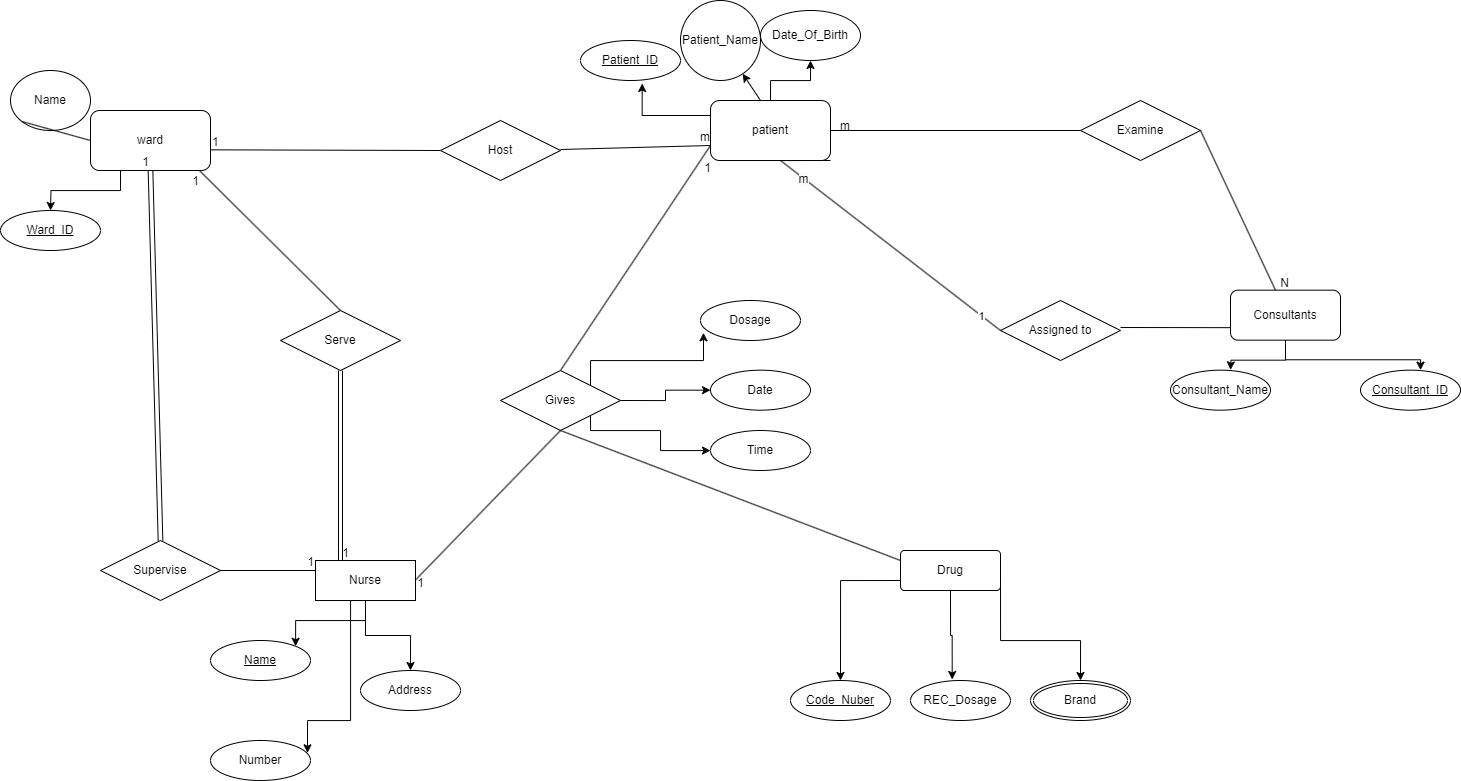

The diagram above was exported from draw.io. Its source (the exported page's mxGraphModel, read from the mxfile embedded in the PNG):
<mxGraphModel dx="1173" dy="1679" grid="1" gridSize="10" guides="1" tooltips="1" connect="1" arrows="1" fold="1" page="1" pageScale="1" pageWidth="850" pageHeight="1100" math="0" shadow="0">
  <root>
    <mxCell id="0" />
    <mxCell id="1" parent="0" />
    <mxCell id="Vf0XXwyE9y6l9kXNFZOH-4" style="edgeStyle=orthogonalEdgeStyle;rounded=0;orthogonalLoop=1;jettySize=auto;html=1;exitX=0.25;exitY=1;exitDx=0;exitDy=0;entryX=0.5;entryY=0;entryDx=0;entryDy=0;" parent="1" source="Vf0XXwyE9y6l9kXNFZOH-1" edge="1">
      <mxGeometry relative="1" as="geometry">
        <mxPoint x="410" y="160" as="targetPoint" />
      </mxGeometry>
    </mxCell>
    <mxCell id="Vf0XXwyE9y6l9kXNFZOH-1" value="ward" style="rounded=1;whiteSpace=wrap;html=1;" parent="1" vertex="1">
      <mxGeometry x="450" y="60" width="120" height="60" as="geometry" />
    </mxCell>
    <mxCell id="Vf0XXwyE9y6l9kXNFZOH-3" value="Name" style="ellipse;whiteSpace=wrap;html=1;" parent="1" vertex="1">
      <mxGeometry x="370" y="20" width="80" height="60" as="geometry" />
    </mxCell>
    <mxCell id="Vf0XXwyE9y6l9kXNFZOH-6" value="" style="endArrow=none;html=1;rounded=0;exitX=0;exitY=1;exitDx=0;exitDy=0;entryX=0;entryY=0.5;entryDx=0;entryDy=0;" parent="1" source="Vf0XXwyE9y6l9kXNFZOH-3" target="Vf0XXwyE9y6l9kXNFZOH-1" edge="1">
      <mxGeometry width="50" height="50" relative="1" as="geometry">
        <mxPoint x="379.99688076108254" y="74.33359560508954" as="sourcePoint" />
        <mxPoint x="466.18" y="125.66999999999999" as="targetPoint" />
      </mxGeometry>
    </mxCell>
    <mxCell id="Q3uiQJDw9JiOTCHCnzHa-3" style="edgeStyle=orthogonalEdgeStyle;rounded=0;orthogonalLoop=1;jettySize=auto;html=1;exitX=1;exitY=1;exitDx=0;exitDy=0;" edge="1" parent="1" source="Vf0XXwyE9y6l9kXNFZOH-7" target="Vf0XXwyE9y6l9kXNFZOH-9">
      <mxGeometry relative="1" as="geometry">
        <Array as="points">
          <mxPoint x="1140" y="110" />
          <mxPoint x="1140" y="50" />
          <mxPoint x="1120" y="50" />
        </Array>
      </mxGeometry>
    </mxCell>
    <mxCell id="Q3uiQJDw9JiOTCHCnzHa-21" style="edgeStyle=orthogonalEdgeStyle;rounded=0;orthogonalLoop=1;jettySize=auto;html=1;exitX=0.5;exitY=0;exitDx=0;exitDy=0;entryX=0.5;entryY=1;entryDx=0;entryDy=0;" edge="1" parent="1" source="Vf0XXwyE9y6l9kXNFZOH-7" target="Vf0XXwyE9y6l9kXNFZOH-12">
      <mxGeometry relative="1" as="geometry" />
    </mxCell>
    <mxCell id="Vf0XXwyE9y6l9kXNFZOH-7" value="patient" style="rounded=1;whiteSpace=wrap;html=1;" parent="1" vertex="1">
      <mxGeometry x="1070" y="50" width="120" height="60" as="geometry" />
    </mxCell>
    <mxCell id="Vf0XXwyE9y6l9kXNFZOH-9" value="Patient_Name" style="ellipse;whiteSpace=wrap;html=1;" parent="1" vertex="1">
      <mxGeometry x="1040" y="-50" width="80" height="80" as="geometry" />
    </mxCell>
    <mxCell id="Vf0XXwyE9y6l9kXNFZOH-12" value="Date_Of_Birth" style="ellipse;whiteSpace=wrap;html=1;" parent="1" vertex="1">
      <mxGeometry x="1120" y="-40" width="100" height="50" as="geometry" />
    </mxCell>
    <mxCell id="Vf0XXwyE9y6l9kXNFZOH-27" value="Patient_ID" style="ellipse;whiteSpace=wrap;html=1;align=center;fontStyle=4;" parent="1" vertex="1">
      <mxGeometry x="940" y="-10" width="100" height="40" as="geometry" />
    </mxCell>
    <mxCell id="Vf0XXwyE9y6l9kXNFZOH-28" value="Ward_ID" style="ellipse;whiteSpace=wrap;html=1;align=center;fontStyle=4;" parent="1" vertex="1">
      <mxGeometry x="360" y="160" width="100" height="40" as="geometry" />
    </mxCell>
    <mxCell id="Q3uiQJDw9JiOTCHCnzHa-4" style="edgeStyle=orthogonalEdgeStyle;rounded=0;orthogonalLoop=1;jettySize=auto;html=1;exitX=0.5;exitY=1;exitDx=0;exitDy=0;" edge="1" parent="1" source="Vf0XXwyE9y6l9kXNFZOH-33" target="Vf0XXwyE9y6l9kXNFZOH-34">
      <mxGeometry relative="1" as="geometry" />
    </mxCell>
    <mxCell id="Q3uiQJDw9JiOTCHCnzHa-5" style="edgeStyle=orthogonalEdgeStyle;rounded=0;orthogonalLoop=1;jettySize=auto;html=1;exitX=0.5;exitY=1;exitDx=0;exitDy=0;entryX=1;entryY=0;entryDx=0;entryDy=0;" edge="1" parent="1" source="Vf0XXwyE9y6l9kXNFZOH-33" target="Vf0XXwyE9y6l9kXNFZOH-36">
      <mxGeometry relative="1" as="geometry" />
    </mxCell>
    <mxCell id="Vf0XXwyE9y6l9kXNFZOH-33" value="Nurse" style="whiteSpace=wrap;html=1;align=center;" parent="1" vertex="1">
      <mxGeometry x="675" y="510" width="100" height="40" as="geometry" />
    </mxCell>
    <mxCell id="Vf0XXwyE9y6l9kXNFZOH-35" value="Number" style="ellipse;whiteSpace=wrap;html=1;align=center;" parent="1" vertex="1">
      <mxGeometry x="570" y="690" width="100" height="40" as="geometry" />
    </mxCell>
    <mxCell id="Vf0XXwyE9y6l9kXNFZOH-36" value="Name" style="ellipse;whiteSpace=wrap;html=1;align=center;fontStyle=4;" parent="1" vertex="1">
      <mxGeometry x="570" y="590" width="100" height="40" as="geometry" />
    </mxCell>
    <mxCell id="Vf0XXwyE9y6l9kXNFZOH-51" value="Host" style="shape=rhombus;perimeter=rhombusPerimeter;whiteSpace=wrap;html=1;align=center;" parent="1" vertex="1">
      <mxGeometry x="800" y="70" width="120" height="60" as="geometry" />
    </mxCell>
    <mxCell id="Vf0XXwyE9y6l9kXNFZOH-53" value="" style="endArrow=none;html=1;rounded=0;entryX=0;entryY=0.75;entryDx=0;entryDy=0;" parent="1" target="Vf0XXwyE9y6l9kXNFZOH-7" edge="1">
      <mxGeometry relative="1" as="geometry">
        <mxPoint x="920" y="99" as="sourcePoint" />
        <mxPoint x="860" y="99" as="targetPoint" />
      </mxGeometry>
    </mxCell>
    <mxCell id="Vf0XXwyE9y6l9kXNFZOH-54" value="m" style="resizable=0;html=1;whiteSpace=wrap;align=right;verticalAlign=bottom;" parent="Vf0XXwyE9y6l9kXNFZOH-53" connectable="0" vertex="1">
      <mxGeometry x="1" relative="1" as="geometry" />
    </mxCell>
    <mxCell id="Vf0XXwyE9y6l9kXNFZOH-57" value="" style="endArrow=none;html=1;rounded=0;entryX=0;entryY=0.5;entryDx=0;entryDy=0;" parent="1" edge="1" target="Vf0XXwyE9y6l9kXNFZOH-51">
      <mxGeometry relative="1" as="geometry">
        <mxPoint x="570" y="99.33" as="sourcePoint" />
        <mxPoint x="790" y="100" as="targetPoint" />
      </mxGeometry>
    </mxCell>
    <mxCell id="Vf0XXwyE9y6l9kXNFZOH-58" value="1" style="resizable=0;html=1;whiteSpace=wrap;align=left;verticalAlign=bottom;" parent="Vf0XXwyE9y6l9kXNFZOH-57" connectable="0" vertex="1">
      <mxGeometry x="-1" relative="1" as="geometry" />
    </mxCell>
    <mxCell id="Vf0XXwyE9y6l9kXNFZOH-68" value="Supervise" style="shape=rhombus;perimeter=rhombusPerimeter;whiteSpace=wrap;html=1;align=center;" parent="1" vertex="1">
      <mxGeometry x="460" y="490" width="120" height="60" as="geometry" />
    </mxCell>
    <mxCell id="Vf0XXwyE9y6l9kXNFZOH-76" value="" style="shape=link;html=1;rounded=0;width=-4.666666666666667;exitX=0.5;exitY=0;exitDx=0;exitDy=0;" parent="1" source="Vf0XXwyE9y6l9kXNFZOH-68" edge="1">
      <mxGeometry relative="1" as="geometry">
        <mxPoint x="510.00000000000006" y="340" as="sourcePoint" />
        <mxPoint x="510" y="120" as="targetPoint" />
      </mxGeometry>
    </mxCell>
    <mxCell id="Vf0XXwyE9y6l9kXNFZOH-77" value="1" style="resizable=0;html=1;whiteSpace=wrap;align=right;verticalAlign=bottom;" parent="Vf0XXwyE9y6l9kXNFZOH-76" connectable="0" vertex="1">
      <mxGeometry x="1" relative="1" as="geometry" />
    </mxCell>
    <mxCell id="Vf0XXwyE9y6l9kXNFZOH-78" value="" style="endArrow=none;html=1;rounded=0;exitX=1;exitY=0.5;exitDx=0;exitDy=0;entryX=0;entryY=0.25;entryDx=0;entryDy=0;" parent="1" source="Vf0XXwyE9y6l9kXNFZOH-68" target="Vf0XXwyE9y6l9kXNFZOH-33" edge="1">
      <mxGeometry relative="1" as="geometry">
        <mxPoint x="515" y="529.3299999999999" as="sourcePoint" />
        <mxPoint x="670" y="520" as="targetPoint" />
      </mxGeometry>
    </mxCell>
    <mxCell id="Vf0XXwyE9y6l9kXNFZOH-79" value="1" style="resizable=0;html=1;whiteSpace=wrap;align=right;verticalAlign=bottom;" parent="Vf0XXwyE9y6l9kXNFZOH-78" connectable="0" vertex="1">
      <mxGeometry x="1" relative="1" as="geometry" />
    </mxCell>
    <mxCell id="Vf0XXwyE9y6l9kXNFZOH-80" value="Serve" style="shape=rhombus;perimeter=rhombusPerimeter;whiteSpace=wrap;html=1;align=center;" parent="1" vertex="1">
      <mxGeometry x="640" y="260" width="120" height="60" as="geometry" />
    </mxCell>
    <mxCell id="Vf0XXwyE9y6l9kXNFZOH-81" value="" style="endArrow=none;html=1;rounded=0;entryX=0.25;entryY=0;entryDx=0;entryDy=0;exitX=0.5;exitY=1;exitDx=0;exitDy=0;shape=link;" parent="1" source="Vf0XXwyE9y6l9kXNFZOH-80" target="Vf0XXwyE9y6l9kXNFZOH-33" edge="1">
      <mxGeometry relative="1" as="geometry">
        <mxPoint x="515" y="548.6700000000001" as="sourcePoint" />
        <mxPoint x="675" y="548.6700000000001" as="targetPoint" />
      </mxGeometry>
    </mxCell>
    <mxCell id="Vf0XXwyE9y6l9kXNFZOH-82" value="1" style="resizable=0;html=1;whiteSpace=wrap;align=right;verticalAlign=bottom;" parent="Vf0XXwyE9y6l9kXNFZOH-81" connectable="0" vertex="1">
      <mxGeometry x="1" relative="1" as="geometry">
        <mxPoint x="10" as="offset" />
      </mxGeometry>
    </mxCell>
    <mxCell id="Q3uiQJDw9JiOTCHCnzHa-7" style="edgeStyle=orthogonalEdgeStyle;rounded=0;orthogonalLoop=1;jettySize=auto;html=1;exitX=0.5;exitY=1;exitDx=0;exitDy=0;" edge="1" parent="1" source="Vf0XXwyE9y6l9kXNFZOH-88">
      <mxGeometry relative="1" as="geometry">
        <mxPoint x="1590" y="319.33000000000004" as="targetPoint" />
      </mxGeometry>
    </mxCell>
    <mxCell id="Q3uiQJDw9JiOTCHCnzHa-8" style="edgeStyle=orthogonalEdgeStyle;rounded=0;orthogonalLoop=1;jettySize=auto;html=1;exitX=0.5;exitY=1;exitDx=0;exitDy=0;entryX=0.5;entryY=0;entryDx=0;entryDy=0;" edge="1" parent="1" source="Vf0XXwyE9y6l9kXNFZOH-88">
      <mxGeometry relative="1" as="geometry">
        <mxPoint x="1780" y="319.6700000000002" as="targetPoint" />
        <Array as="points">
          <mxPoint x="1645" y="309.33000000000004" />
          <mxPoint x="1780" y="309.33000000000004" />
        </Array>
      </mxGeometry>
    </mxCell>
    <mxCell id="Vf0XXwyE9y6l9kXNFZOH-88" value="Consultants" style="rounded=1;whiteSpace=wrap;html=1;" parent="1" vertex="1">
      <mxGeometry x="1590" y="239.66999999999993" width="110" height="50" as="geometry" />
    </mxCell>
    <mxCell id="Vf0XXwyE9y6l9kXNFZOH-91" value="Consultant_ID" style="ellipse;whiteSpace=wrap;html=1;align=center;fontStyle=4;" parent="1" vertex="1">
      <mxGeometry x="1720" y="319.66999999999996" width="100" height="40" as="geometry" />
    </mxCell>
    <mxCell id="Vf0XXwyE9y6l9kXNFZOH-92" value="Consultant_Name" style="ellipse;whiteSpace=wrap;html=1;align=center;" parent="1" vertex="1">
      <mxGeometry x="1530" y="319.66999999999996" width="100" height="40" as="geometry" />
    </mxCell>
    <mxCell id="Vf0XXwyE9y6l9kXNFZOH-94" value="Examine" style="shape=rhombus;perimeter=rhombusPerimeter;whiteSpace=wrap;html=1;align=center;" parent="1" vertex="1">
      <mxGeometry x="1440" y="49.99999999999994" width="120" height="60" as="geometry" />
    </mxCell>
    <mxCell id="Vf0XXwyE9y6l9kXNFZOH-95" value="" style="endArrow=none;html=1;rounded=0;entryX=0;entryY=0.5;entryDx=0;entryDy=0;exitX=1;exitY=0.5;exitDx=0;exitDy=0;" parent="1" target="Vf0XXwyE9y6l9kXNFZOH-94" edge="1" source="Vf0XXwyE9y6l9kXNFZOH-7">
      <mxGeometry relative="1" as="geometry">
        <mxPoint x="1160" y="110" as="sourcePoint" />
        <mxPoint x="1320" y="390" as="targetPoint" />
      </mxGeometry>
    </mxCell>
    <mxCell id="Vf0XXwyE9y6l9kXNFZOH-97" value="m" style="resizable=0;html=1;whiteSpace=wrap;align=right;verticalAlign=bottom;" parent="1" connectable="0" vertex="1">
      <mxGeometry x="1360" y="70.00000000000006" as="geometry">
        <mxPoint x="-149" y="14" as="offset" />
      </mxGeometry>
    </mxCell>
    <mxCell id="Vf0XXwyE9y6l9kXNFZOH-101" value="" style="endArrow=none;html=1;rounded=0;entryX=0.409;entryY=0;entryDx=0;entryDy=0;exitX=1;exitY=0.5;exitDx=0;exitDy=0;entryPerimeter=0;" parent="1" source="Vf0XXwyE9y6l9kXNFZOH-94" target="Vf0XXwyE9y6l9kXNFZOH-88" edge="1">
      <mxGeometry relative="1" as="geometry">
        <mxPoint x="1410" y="390.34" as="sourcePoint" />
        <mxPoint x="1450" y="480.3399999999999" as="targetPoint" />
      </mxGeometry>
    </mxCell>
    <mxCell id="Vf0XXwyE9y6l9kXNFZOH-102" value="N" style="resizable=0;html=1;whiteSpace=wrap;align=right;verticalAlign=bottom;" parent="Vf0XXwyE9y6l9kXNFZOH-101" connectable="0" vertex="1">
      <mxGeometry x="1" relative="1" as="geometry">
        <mxPoint x="15" y="1" as="offset" />
      </mxGeometry>
    </mxCell>
    <mxCell id="Vf0XXwyE9y6l9kXNFZOH-103" style="edgeStyle=orthogonalEdgeStyle;rounded=0;orthogonalLoop=1;jettySize=auto;html=1;exitX=0;exitY=0.75;exitDx=0;exitDy=0;" parent="1" source="Vf0XXwyE9y6l9kXNFZOH-105" target="Vf0XXwyE9y6l9kXNFZOH-107" edge="1">
      <mxGeometry relative="1" as="geometry" />
    </mxCell>
    <mxCell id="Vf0XXwyE9y6l9kXNFZOH-104" style="edgeStyle=orthogonalEdgeStyle;rounded=0;orthogonalLoop=1;jettySize=auto;html=1;exitX=1;exitY=0.5;exitDx=0;exitDy=0;entryX=0.5;entryY=0;entryDx=0;entryDy=0;" parent="1" source="Vf0XXwyE9y6l9kXNFZOH-105" edge="1">
      <mxGeometry relative="1" as="geometry">
        <mxPoint x="1440" y="630" as="targetPoint" />
        <Array as="points">
          <mxPoint x="1360" y="590" />
          <mxPoint x="1440" y="590" />
        </Array>
      </mxGeometry>
    </mxCell>
    <mxCell id="Vf0XXwyE9y6l9kXNFZOH-105" value="Drug" style="rounded=1;arcSize=10;whiteSpace=wrap;html=1;align=center;" parent="1" vertex="1">
      <mxGeometry x="1260" y="500" width="100" height="40" as="geometry" />
    </mxCell>
    <mxCell id="Vf0XXwyE9y6l9kXNFZOH-106" value="REC_Dosage" style="ellipse;whiteSpace=wrap;html=1;align=center;" parent="1" vertex="1">
      <mxGeometry x="1270" y="630" width="100" height="40" as="geometry" />
    </mxCell>
    <mxCell id="Vf0XXwyE9y6l9kXNFZOH-107" value="Code_Nuber" style="ellipse;whiteSpace=wrap;html=1;align=center;fontStyle=4;" parent="1" vertex="1">
      <mxGeometry x="1150" y="630" width="100" height="40" as="geometry" />
    </mxCell>
    <mxCell id="Vf0XXwyE9y6l9kXNFZOH-108" style="edgeStyle=orthogonalEdgeStyle;rounded=0;orthogonalLoop=1;jettySize=auto;html=1;exitX=0.5;exitY=1;exitDx=0;exitDy=0;entryX=0.417;entryY=-0.025;entryDx=0;entryDy=0;entryPerimeter=0;" parent="1" source="Vf0XXwyE9y6l9kXNFZOH-105" target="Vf0XXwyE9y6l9kXNFZOH-106" edge="1">
      <mxGeometry relative="1" as="geometry" />
    </mxCell>
    <mxCell id="Vf0XXwyE9y6l9kXNFZOH-109" value="Brand" style="ellipse;shape=doubleEllipse;margin=3;whiteSpace=wrap;html=1;align=center;" parent="1" vertex="1">
      <mxGeometry x="1390" y="630" width="100" height="40" as="geometry" />
    </mxCell>
    <mxCell id="Vf0XXwyE9y6l9kXNFZOH-114" value="" style="endArrow=none;html=1;rounded=0;exitX=0.909;exitY=1.003;exitDx=0;exitDy=0;exitPerimeter=0;entryX=0.5;entryY=0;entryDx=0;entryDy=0;" parent="1" source="Vf0XXwyE9y6l9kXNFZOH-1" target="Vf0XXwyE9y6l9kXNFZOH-80" edge="1">
      <mxGeometry relative="1" as="geometry">
        <mxPoint x="600" y="170" as="sourcePoint" />
        <mxPoint x="760" y="170" as="targetPoint" />
      </mxGeometry>
    </mxCell>
    <mxCell id="Vf0XXwyE9y6l9kXNFZOH-115" value="1" style="resizable=0;html=1;whiteSpace=wrap;align=right;verticalAlign=bottom;" parent="Vf0XXwyE9y6l9kXNFZOH-114" connectable="0" vertex="1">
      <mxGeometry x="1" relative="1" as="geometry">
        <mxPoint x="-140" y="-121" as="offset" />
      </mxGeometry>
    </mxCell>
    <mxCell id="Vf0XXwyE9y6l9kXNFZOH-34" value="Address" style="ellipse;whiteSpace=wrap;html=1;align=center;" parent="1" vertex="1">
      <mxGeometry x="720" y="620" width="100" height="40" as="geometry" />
    </mxCell>
    <mxCell id="Vf0XXwyE9y6l9kXNFZOH-130" value="" style="endArrow=none;html=1;rounded=0;entryX=0.5;entryY=1;entryDx=0;entryDy=0;" parent="1" edge="1">
      <mxGeometry relative="1" as="geometry">
        <mxPoint x="775" y="529.5" as="sourcePoint" />
        <mxPoint x="920" y="380" as="targetPoint" />
      </mxGeometry>
    </mxCell>
    <mxCell id="Vf0XXwyE9y6l9kXNFZOH-131" value="1" style="resizable=0;html=1;whiteSpace=wrap;align=right;verticalAlign=bottom;" parent="Vf0XXwyE9y6l9kXNFZOH-130" connectable="0" vertex="1">
      <mxGeometry x="1" relative="1" as="geometry">
        <mxPoint x="-135" y="160" as="offset" />
      </mxGeometry>
    </mxCell>
    <mxCell id="Vf0XXwyE9y6l9kXNFZOH-132" value="" style="endArrow=none;html=1;rounded=0;exitX=0;exitY=0.75;exitDx=0;exitDy=0;entryX=0.5;entryY=0;entryDx=0;entryDy=0;" parent="1" source="Vf0XXwyE9y6l9kXNFZOH-7" edge="1">
      <mxGeometry relative="1" as="geometry">
        <mxPoint x="820" y="230" as="sourcePoint" />
        <mxPoint x="920" y="320" as="targetPoint" />
      </mxGeometry>
    </mxCell>
    <mxCell id="Vf0XXwyE9y6l9kXNFZOH-134" value="1" style="resizable=0;html=1;whiteSpace=wrap;align=right;verticalAlign=bottom;" parent="1" connectable="0" vertex="1">
      <mxGeometry x="1090.0012223847693" y="299.66829614834444" as="geometry">
        <mxPoint x="-18" y="-174" as="offset" />
      </mxGeometry>
    </mxCell>
    <mxCell id="Vf0XXwyE9y6l9kXNFZOH-136" value="Dosage" style="ellipse;whiteSpace=wrap;html=1;align=center;" parent="1" vertex="1">
      <mxGeometry x="1060" y="250" width="100" height="40" as="geometry" />
    </mxCell>
    <mxCell id="Vf0XXwyE9y6l9kXNFZOH-137" value="Date" style="ellipse;whiteSpace=wrap;html=1;align=center;" parent="1" vertex="1">
      <mxGeometry x="1070" y="319.67" width="100" height="40" as="geometry" />
    </mxCell>
    <mxCell id="Vf0XXwyE9y6l9kXNFZOH-141" value="Time" style="ellipse;whiteSpace=wrap;html=1;align=center;" parent="1" vertex="1">
      <mxGeometry x="1070" y="380" width="100" height="40" as="geometry" />
    </mxCell>
    <mxCell id="Q3uiQJDw9JiOTCHCnzHa-6" style="edgeStyle=orthogonalEdgeStyle;rounded=0;orthogonalLoop=1;jettySize=auto;html=1;exitX=0.5;exitY=1;exitDx=0;exitDy=0;entryX=0.97;entryY=0.308;entryDx=0;entryDy=0;entryPerimeter=0;" edge="1" parent="1" source="Vf0XXwyE9y6l9kXNFZOH-33" target="Vf0XXwyE9y6l9kXNFZOH-35">
      <mxGeometry relative="1" as="geometry">
        <Array as="points">
          <mxPoint x="710" y="550" />
          <mxPoint x="710" y="670" />
          <mxPoint x="667" y="670" />
        </Array>
      </mxGeometry>
    </mxCell>
    <mxCell id="Q3uiQJDw9JiOTCHCnzHa-12" style="edgeStyle=orthogonalEdgeStyle;rounded=0;orthogonalLoop=1;jettySize=auto;html=1;exitX=1;exitY=0.5;exitDx=0;exitDy=0;entryX=0;entryY=0.5;entryDx=0;entryDy=0;" edge="1" parent="1" source="Q3uiQJDw9JiOTCHCnzHa-10" target="Vf0XXwyE9y6l9kXNFZOH-137">
      <mxGeometry relative="1" as="geometry" />
    </mxCell>
    <mxCell id="Q3uiQJDw9JiOTCHCnzHa-13" style="edgeStyle=orthogonalEdgeStyle;rounded=0;orthogonalLoop=1;jettySize=auto;html=1;exitX=1;exitY=1;exitDx=0;exitDy=0;" edge="1" parent="1" source="Q3uiQJDw9JiOTCHCnzHa-10" target="Vf0XXwyE9y6l9kXNFZOH-141">
      <mxGeometry relative="1" as="geometry">
        <Array as="points">
          <mxPoint x="950" y="380" />
          <mxPoint x="1020" y="380" />
        </Array>
      </mxGeometry>
    </mxCell>
    <mxCell id="Q3uiQJDw9JiOTCHCnzHa-10" value="Gives" style="shape=rhombus;perimeter=rhombusPerimeter;whiteSpace=wrap;html=1;align=center;" vertex="1" parent="1">
      <mxGeometry x="860" y="320" width="120" height="60" as="geometry" />
    </mxCell>
    <mxCell id="Q3uiQJDw9JiOTCHCnzHa-11" style="edgeStyle=orthogonalEdgeStyle;rounded=0;orthogonalLoop=1;jettySize=auto;html=1;exitX=1;exitY=0;exitDx=0;exitDy=0;entryX=0.03;entryY=0.808;entryDx=0;entryDy=0;entryPerimeter=0;" edge="1" parent="1" source="Q3uiQJDw9JiOTCHCnzHa-10" target="Vf0XXwyE9y6l9kXNFZOH-136">
      <mxGeometry relative="1" as="geometry">
        <Array as="points">
          <mxPoint x="950" y="310" />
          <mxPoint x="1063" y="310" />
        </Array>
      </mxGeometry>
    </mxCell>
    <mxCell id="Q3uiQJDw9JiOTCHCnzHa-15" value="Assigned to" style="shape=rhombus;perimeter=rhombusPerimeter;whiteSpace=wrap;html=1;align=center;" vertex="1" parent="1">
      <mxGeometry x="1360" y="250.00000000000003" width="120" height="60" as="geometry" />
    </mxCell>
    <mxCell id="Q3uiQJDw9JiOTCHCnzHa-17" value="" style="endArrow=none;html=1;rounded=0;entryX=0;entryY=0.5;entryDx=0;entryDy=0;" edge="1" parent="1" target="Q3uiQJDw9JiOTCHCnzHa-15">
      <mxGeometry relative="1" as="geometry">
        <mxPoint x="1140" y="110" as="sourcePoint" />
        <mxPoint x="1330" y="230" as="targetPoint" />
      </mxGeometry>
    </mxCell>
    <mxCell id="Q3uiQJDw9JiOTCHCnzHa-25" value="&lt;span style=&quot;font-size: 12px; text-align: right; background-color: rgb(251, 251, 251);&quot;&gt;m&lt;/span&gt;" style="edgeLabel;html=1;align=center;verticalAlign=middle;resizable=0;points=[];" vertex="1" connectable="0" parent="Q3uiQJDw9JiOTCHCnzHa-17">
      <mxGeometry x="-0.7855" y="-1" relative="1" as="geometry">
        <mxPoint as="offset" />
      </mxGeometry>
    </mxCell>
    <mxCell id="Q3uiQJDw9JiOTCHCnzHa-26" value="1" style="edgeLabel;html=1;align=center;verticalAlign=middle;resizable=0;points=[];" vertex="1" connectable="0" parent="Q3uiQJDw9JiOTCHCnzHa-17">
      <mxGeometry x="0.8221" relative="1" as="geometry">
        <mxPoint as="offset" />
      </mxGeometry>
    </mxCell>
    <mxCell id="Q3uiQJDw9JiOTCHCnzHa-19" value="" style="endArrow=none;html=1;rounded=0;entryX=0;entryY=0.75;entryDx=0;entryDy=0;" edge="1" parent="1" target="Vf0XXwyE9y6l9kXNFZOH-88">
      <mxGeometry relative="1" as="geometry">
        <mxPoint x="1480" y="277" as="sourcePoint" />
        <mxPoint x="1630" y="264" as="targetPoint" />
      </mxGeometry>
    </mxCell>
    <mxCell id="Q3uiQJDw9JiOTCHCnzHa-23" style="edgeStyle=orthogonalEdgeStyle;rounded=0;orthogonalLoop=1;jettySize=auto;html=1;exitX=0;exitY=0.25;exitDx=0;exitDy=0;entryX=0.617;entryY=1.075;entryDx=0;entryDy=0;entryPerimeter=0;" edge="1" parent="1" source="Vf0XXwyE9y6l9kXNFZOH-7" target="Vf0XXwyE9y6l9kXNFZOH-27">
      <mxGeometry relative="1" as="geometry" />
    </mxCell>
    <mxCell id="Q3uiQJDw9JiOTCHCnzHa-30" value="" style="endArrow=none;html=1;rounded=0;entryX=0;entryY=0.25;entryDx=0;entryDy=0;" edge="1" parent="1" target="Vf0XXwyE9y6l9kXNFZOH-105">
      <mxGeometry relative="1" as="geometry">
        <mxPoint x="920" y="380" as="sourcePoint" />
        <mxPoint x="1250" y="510" as="targetPoint" />
      </mxGeometry>
    </mxCell>
  </root>
</mxGraphModel>